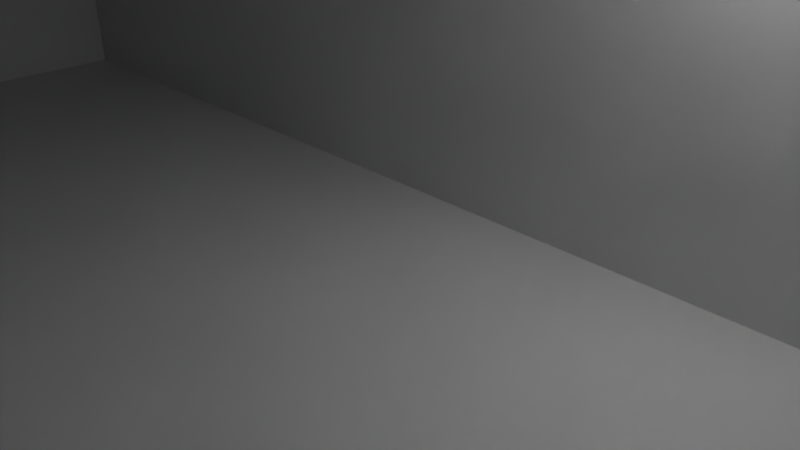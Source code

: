 # Source: Factory.blend  (saved by Blender 2.73.0; exported with 4.5.12 LTS)
import bpy
from mathutils import Matrix  # noqa: F401  (used for matrix-valued properties, if any)

bpy.ops.wm.read_factory_settings(use_empty=True)
scene = bpy.context.scene
scene.name = 'Scene'

# ---- collections
col_collection_1 = bpy.data.collections.new('Collection 1'); scene.collection.children.link(col_collection_1)

# ---- materials (node trees are filled in below, after node groups)
mat_material = bpy.data.materials.new('Material')
mat_material.alpha_threshold = 0.0
mat_material.use_transparent_shadow = False
mat_material.roughness = 0.5
mat_material.line_color = (0.0, 0.0, 0.0, 1.0)

# ---- material node trees

# ---- world
world_world = bpy.data.worlds.new('World'); scene.world = world_world
world_world.color = (0.05088, 0.05088, 0.05088)
world_world.use_sun_shadow = False
world_world.sun_shadow_jitter_overblur = 0.0
world_world.cycles.sampling_method = 'MANUAL'
world_world.cycles.sample_map_resolution = 256

# ---- cameras
cam_camera = bpy.data.cameras.new('Camera')
cam_camera.clip_end = 100.0
cam_camera.lens = 35.0
cam_camera.sensor_width = 32.0
cam_camera.sensor_height = 18.0
cam_camera.ortho_scale = 7.314
cam_camera.dof.focus_distance = 0.0
cam_camera.dof.aperture_fstop = 128.0

# ---- lights
light_point_008 = bpy.data.lights.new('Point.008', 'POINT')
light_point_008.transmission_factor = 0.0
light_point_008.energy = 100.0
light_point_008.shadow_buffer_clip_start = 0.5
light_point_008.shadow_soft_size = 0.1
light_point_008.shadow_maximum_resolution = 0.006
light_point_008.use_absolute_resolution = True
light_point_008.cycles.use_multiple_importance_sampling = False
light_point_007 = bpy.data.lights.new('Point.007', 'POINT')
light_point_007.transmission_factor = 0.0
light_point_007.energy = 100.0
light_point_007.shadow_buffer_clip_start = 0.5
light_point_007.shadow_soft_size = 0.1
light_point_007.shadow_maximum_resolution = 0.006
light_point_007.use_absolute_resolution = True
light_point_007.cycles.use_multiple_importance_sampling = False
light_point_006 = bpy.data.lights.new('Point.006', 'POINT')
light_point_006.transmission_factor = 0.0
light_point_006.energy = 100.0
light_point_006.shadow_buffer_clip_start = 0.5
light_point_006.shadow_soft_size = 0.1
light_point_006.shadow_maximum_resolution = 0.006
light_point_006.use_absolute_resolution = True
light_point_006.cycles.use_multiple_importance_sampling = False
light_point_005 = bpy.data.lights.new('Point.005', 'POINT')
light_point_005.transmission_factor = 0.0
light_point_005.energy = 100.0
light_point_005.shadow_buffer_clip_start = 0.5
light_point_005.shadow_soft_size = 0.1
light_point_005.shadow_maximum_resolution = 0.006
light_point_005.use_absolute_resolution = True
light_point_005.cycles.use_multiple_importance_sampling = False
light_point_004 = bpy.data.lights.new('Point.004', 'POINT')
light_point_004.transmission_factor = 0.0
light_point_004.energy = 100.0
light_point_004.shadow_buffer_clip_start = 0.5
light_point_004.shadow_soft_size = 0.1
light_point_004.shadow_maximum_resolution = 0.006
light_point_004.use_absolute_resolution = True
light_point_004.cycles.use_multiple_importance_sampling = False
light_point_003 = bpy.data.lights.new('Point.003', 'POINT')
light_point_003.transmission_factor = 0.0
light_point_003.energy = 100.0
light_point_003.shadow_buffer_clip_start = 0.5
light_point_003.shadow_soft_size = 0.1
light_point_003.shadow_maximum_resolution = 0.006
light_point_003.use_absolute_resolution = True
light_point_003.cycles.use_multiple_importance_sampling = False
light_point_002 = bpy.data.lights.new('Point.002', 'POINT')
light_point_002.transmission_factor = 0.0
light_point_002.energy = 100.0
light_point_002.shadow_buffer_clip_start = 0.5
light_point_002.shadow_soft_size = 0.1
light_point_002.shadow_maximum_resolution = 0.006
light_point_002.use_absolute_resolution = True
light_point_002.cycles.use_multiple_importance_sampling = False
light_point_001 = bpy.data.lights.new('Point.001', 'POINT')
light_point_001.transmission_factor = 0.0
light_point_001.energy = 100.0
light_point_001.shadow_buffer_clip_start = 0.5
light_point_001.shadow_soft_size = 0.1
light_point_001.shadow_maximum_resolution = 0.006
light_point_001.use_absolute_resolution = True
light_point_001.cycles.use_multiple_importance_sampling = False
light_point = bpy.data.lights.new('Point', 'POINT')
light_point.transmission_factor = 0.0
light_point.energy = 100.0
light_point.shadow_buffer_clip_start = 0.5
light_point.shadow_soft_size = 0.1
light_point.shadow_maximum_resolution = 0.006
light_point.use_absolute_resolution = True
light_point.cycles.use_multiple_importance_sampling = False
light_lamp = bpy.data.lights.new('Lamp', 'POINT')
light_lamp.transmission_factor = 0.0
light_lamp.cutoff_distance = 30.0
light_lamp.energy = 100.0
light_lamp.shadow_buffer_clip_start = 1.001
light_lamp.shadow_soft_size = 0.1
light_lamp.shadow_maximum_resolution = 0.006
light_lamp.use_absolute_resolution = True
light_lamp.cycles.use_multiple_importance_sampling = False

# ---- meshes
me_cylinder = bpy.data.meshes.new('Cylinder')
me_cylinder.from_pydata([(-4.844e-08, 1.767, -7.204), (-4.844e-08, 1.767, -5.347), (0.3447, 1.733, -7.204), (0.3447, 1.733, -5.347), (0.6762, 1.632, -7.204), (0.6762, 1.632, -5.347), (0.9816, 1.469, -7.204), (0.9816, 1.469, -5.347), (1.249, 1.249, -7.204), (1.249, 1.249, -5.347), (1.469, 0.9816, -7.204), (1.469, 0.9816, -5.347), (1.632, 0.6762, -7.204), (1.632, 0.6762, -5.347), (1.733, 0.3447, -7.204), (1.733, 0.3447, -5.347), (1.767, -1.065e-07, -7.204), (1.767, -1.065e-07, -5.347), (1.733, -0.3447, -7.204), (1.733, -0.3447, -5.347), (1.632, -0.6762, -7.204), (1.632, -0.6762, -5.347), (1.469, -0.9816, -7.204), (1.469, -0.9816, -5.347), (1.249, -1.249, -7.204), (1.249, -1.249, -5.347), (0.9816, -1.469, -7.204), (0.9816, -1.469, -5.347), (0.6762, -1.632, -7.204), (0.6762, -1.632, -5.347), (0.3447, -1.733, -7.204), (0.3447, -1.733, -5.347), (-6.242e-07, -1.767, -7.204), (-6.242e-07, -1.767, -5.347), (-0.3447, -1.733, -7.204), (-0.3447, -1.733, -5.347), (-0.6762, -1.632, -7.204), (-0.6762, -1.632, -5.347), (-0.9816, -1.469, -7.204), (-0.9816, -1.469, -5.347), (-1.249, -1.249, -7.204), (-1.249, -1.249, -5.347), (-1.469, -0.9816, -7.204), (-1.469, -0.9816, -5.347), (-1.632, -0.6762, -7.204), (-1.632, -0.6762, -5.347), (-1.733, -0.3447, -7.204), (-1.733, -0.3447, -5.347), (-1.767, 1.466e-06, -7.204), (-1.767, 1.466e-06, -5.347), (-1.733, 0.3447, -7.204), (-1.733, 0.3447, -5.347), (-1.632, 0.6762, -7.204), (-1.632, 0.6762, -5.347), (-1.469, 0.9816, -7.204), (-1.469, 0.9816, -5.347), (-1.249, 1.249, -7.204), (-1.249, 1.249, -5.347), (-0.9816, 1.469, -7.204), (-0.9816, 1.469, -5.347), (-0.6762, 1.632, -7.204), (-0.6762, 1.632, -5.347), (-0.3447, 1.733, -7.204), (-0.3447, 1.733, -5.347), (-3.808e-08, 1.648, -3.645), (0.3215, 1.616, -3.645), (0.6306, 1.522, -3.645), (0.9154, 1.37, -3.645), (1.165, 1.165, -3.645), (1.37, 0.9154, -3.645), (1.522, 0.6306, -3.645), (1.616, 0.3215, -3.645), (1.648, -7.899e-08, -3.645), (1.616, -0.3215, -3.645), (1.522, -0.6306, -3.645), (1.37, -0.9154, -3.645), (1.165, -1.165, -3.645), (0.9154, -1.37, -3.645), (0.6306, -1.522, -3.645), (0.3215, -1.616, -3.645), (-5.75e-07, -1.648, -3.645), (-0.3215, -1.616, -3.645), (-0.6306, -1.522, -3.645), (-0.9154, -1.37, -3.645), (-1.165, -1.165, -3.645), (-1.37, -0.9154, -3.645), (-1.522, -0.6306, -3.645), (-1.616, -0.3215, -3.645), (-1.648, 1.388e-06, -3.645), (-1.616, 0.3215, -3.645), (-1.522, 0.6306, -3.645), (-1.37, 0.9154, -3.645), (-1.165, 1.165, -3.645), (-0.9154, 1.37, -3.645), (-0.6306, 1.522, -3.645), (-0.3215, 1.616, -3.645), (8.281e-09, 1.353, -1.805), (0.2639, 1.327, -1.805), (0.5176, 1.25, -1.805), (0.7515, 1.125, -1.805), (0.9564, 0.9564, -1.805), (1.125, 0.7515, -1.805), (1.25, 0.5176, -1.805), (1.327, 0.2639, -1.805), (1.353, -8.788e-09, -1.805), (1.327, -0.2639, -1.805), (1.25, -0.5176, -1.805), (1.125, -0.7515, -1.805), (0.9564, -0.9564, -1.805), (0.7515, -1.125, -1.805), (0.5176, -1.25, -1.805), (0.2639, -1.327, -1.805), (-4.324e-07, -1.353, -1.805), (-0.2639, -1.327, -1.805), (-0.5176, -1.25, -1.805), (-0.7515, -1.125, -1.805), (-0.9564, -0.9564, -1.805), (-1.125, -0.7515, -1.805), (-1.25, -0.5176, -1.805), (-1.327, -0.2639, -1.805), (-1.353, 1.195e-06, -1.805), (-1.327, 0.2639, -1.805), (-1.25, 0.5176, -1.805), (-1.125, 0.7515, -1.805), (-0.9564, 0.9564, -1.805), (-0.7515, 1.125, -1.805), (-0.5176, 1.25, -1.805), (-0.2639, 1.327, -1.805), (3.918e-08, 1.111, -0.04669), (0.2168, 1.09, -0.04669), (0.4253, 1.027, -0.04669), (0.6175, 0.9241, -0.04669), (0.7859, 0.7859, -0.04669), (0.9241, 0.6175, -0.04669), (1.027, 0.4253, -0.04669), (1.09, 0.2168, -0.04669), (1.111, 4.525e-08, -0.04669), (1.09, -0.2168, -0.04669), (1.027, -0.4253, -0.04669), (0.9241, -0.6175, -0.04669), (0.7859, -0.7859, -0.04669), (0.6175, -0.9241, -0.04669), (0.4253, -1.027, -0.04669), (0.2168, -1.09, -0.04669), (-3.23e-07, -1.111, -0.04669), (-0.2168, -1.09, -0.04669), (-0.4253, -1.027, -0.04669), (-0.6175, -0.9241, -0.04669), (-0.7859, -0.7859, -0.04669), (-0.9241, -0.6175, -0.04669), (-1.027, -0.4253, -0.04669), (-1.09, -0.2168, -0.04669), (-1.111, 1.035e-06, -0.04669), (-1.09, 0.2168, -0.04669), (-1.027, 0.4253, -0.04669), (-0.9241, 0.6175, -0.04669), (-0.7859, 0.7859, -0.04669), (-0.6175, 0.9241, -0.04669), (-0.4253, 1.027, -0.04669), (-0.2168, 1.09, -0.04669), (5.419e-08, 0.9792, 1.413), (0.191, 0.9604, 1.413), (0.3747, 0.9046, 1.413), (0.544, 0.8142, 1.413), (0.6924, 0.6924, 1.413), (0.8142, 0.544, 1.413), (0.9046, 0.3747, 1.413), (0.9604, 0.191, 1.413), (0.9792, 7.932e-08, 1.413), (0.9604, -0.191, 1.413), (0.9046, -0.3747, 1.413), (0.8142, -0.544, 1.413), (0.6924, -0.6924, 1.413), (0.544, -0.8142, 1.413), (0.3747, -0.9046, 1.413), (0.191, -0.9604, 1.413), (-2.649e-07, -0.9792, 1.413), (-0.191, -0.9604, 1.413), (-0.3747, -0.9046, 1.413), (-0.544, -0.8142, 1.413), (-0.6924, -0.6924, 1.413), (-0.8142, -0.544, 1.413), (-0.9046, -0.3747, 1.413), (-0.9604, -0.191, 1.413), (-0.9792, 9.509e-07, 1.413), (-0.9604, 0.191, 1.413), (-0.9046, 0.3747, 1.413), (-0.8142, 0.544, 1.413), (-0.6924, 0.6924, 1.413), (-0.544, 0.8142, 1.413), (-0.3747, 0.9046, 1.413), (-0.191, 0.9604, 1.413), (5.784e-08, 0.8215, 3.065), (0.1603, 0.8057, 3.065), (0.3144, 0.7589, 3.065), (0.4564, 0.683, 3.065), (0.5809, 0.5809, 3.065), (0.683, 0.4564, 3.065), (0.7589, 0.3144, 3.065), (0.8057, 0.1603, 3.065), (0.8215, 1.181e-07, 3.065), (0.8057, -0.1603, 3.065), (0.7589, -0.3144, 3.065), (0.683, -0.4564, 3.065), (0.5809, -0.5809, 3.065), (0.4564, -0.683, 3.065), (0.3144, -0.7589, 3.065), (0.1603, -0.8057, 3.065), (-2.098e-07, -0.8215, 3.065), (-0.1603, -0.8057, 3.065), (-0.3144, -0.7589, 3.065), (-0.4564, -0.683, 3.065), (-0.5809, -0.5809, 3.065), (-0.683, -0.4564, 3.065), (-0.7589, -0.3144, 3.065), (-0.8057, -0.1603, 3.065), (-0.8215, 8.493e-07, 3.065), (-0.8057, 0.1603, 3.065), (-0.7589, 0.3144, 3.065), (-0.683, 0.4564, 3.065), (-0.5809, 0.5809, 3.065), (-0.4564, 0.683, 3.065), (-0.3144, 0.7589, 3.065), (-0.1603, 0.8057, 3.065)], [], [(0, 1, 3, 2), (2, 3, 5, 4), (4, 5, 7, 6), (6, 7, 9, 8), (8, 9, 11, 10), (10, 11, 13, 12), (12, 13, 15, 14), (14, 15, 17, 16), (16, 17, 19, 18), (18, 19, 21, 20), (20, 21, 23, 22), (22, 23, 25, 24), (24, 25, 27, 26), (26, 27, 29, 28), (28, 29, 31, 30), (30, 31, 33, 32), (32, 33, 35, 34), (34, 35, 37, 36), (36, 37, 39, 38), (38, 39, 41, 40), (40, 41, 43, 42), (42, 43, 45, 44), (44, 45, 47, 46), (46, 47, 49, 48), (48, 49, 51, 50), (50, 51, 53, 52), (52, 53, 55, 54), (54, 55, 57, 56), (56, 57, 59, 58), (58, 59, 61, 60), (1, 63, 95, 64), (62, 63, 1, 0), (60, 61, 63, 62), (0, 2, 4, 6, 8, 10, 12, 14, 16, 18, 20, 22, 24, 26, 28, 30, 32, 34, 36, 38, 40, 42, 44, 46, 48, 50, 52, 54, 56, 58, 60, 62), (86, 85, 117, 118), (43, 41, 84, 85), (21, 19, 73, 74), (49, 47, 87, 88), (5, 3, 65, 66), (27, 25, 76, 77), (55, 53, 90, 91), (11, 9, 68, 69), (33, 31, 79, 80), (61, 59, 93, 94), (39, 37, 82, 83), (3, 1, 64, 65), (17, 15, 71, 72), (45, 43, 85, 86), (23, 21, 74, 75), (51, 49, 88, 89), (7, 5, 66, 67), (29, 27, 77, 78), (57, 55, 91, 92), (35, 33, 80, 81), (13, 11, 69, 70), (63, 61, 94, 95), (41, 39, 83, 84), (19, 17, 72, 73), (47, 45, 86, 87), (25, 23, 75, 76), (53, 51, 89, 90), (9, 7, 67, 68), (31, 29, 78, 79), (59, 57, 92, 93), (37, 35, 81, 82), (15, 13, 70, 71), (120, 119, 151, 152), (75, 74, 106, 107), (95, 94, 126, 127), (84, 83, 115, 116), (73, 72, 104, 105), (93, 92, 124, 125), (82, 81, 113, 114), (71, 70, 102, 103), (91, 90, 122, 123), (69, 68, 100, 101), (80, 79, 111, 112), (89, 88, 120, 121), (67, 66, 98, 99), (78, 77, 109, 110), (87, 86, 118, 119), (65, 64, 96, 97), (76, 75, 107, 108), (64, 95, 127, 96), (85, 84, 116, 117), (74, 73, 105, 106), (94, 93, 125, 126), (83, 82, 114, 115), (72, 71, 103, 104), (92, 91, 123, 124), (81, 80, 112, 113), (70, 69, 101, 102), (90, 89, 121, 122), (68, 67, 99, 100), (79, 78, 110, 111), (88, 87, 119, 120), (66, 65, 97, 98), (77, 76, 108, 109), (154, 153, 185, 186), (98, 97, 129, 130), (109, 108, 140, 141), (118, 117, 149, 150), (107, 106, 138, 139), (127, 126, 158, 159), (116, 115, 147, 148), (105, 104, 136, 137), (125, 124, 156, 157), (114, 113, 145, 146), (103, 102, 134, 135), (123, 122, 154, 155), (101, 100, 132, 133), (112, 111, 143, 144), (121, 120, 152, 153), (99, 98, 130, 131), (110, 109, 141, 142), (119, 118, 150, 151), (97, 96, 128, 129), (108, 107, 139, 140), (96, 127, 159, 128), (117, 116, 148, 149), (106, 105, 137, 138), (126, 125, 157, 158), (115, 114, 146, 147), (104, 103, 135, 136), (124, 123, 155, 156), (113, 112, 144, 145), (102, 101, 133, 134), (122, 121, 153, 154), (100, 99, 131, 132), (111, 110, 142, 143), (188, 187, 219, 220), (132, 131, 163, 164), (143, 142, 174, 175), (152, 151, 183, 184), (130, 129, 161, 162), (141, 140, 172, 173), (150, 149, 181, 182), (139, 138, 170, 171), (159, 158, 190, 191), (148, 147, 179, 180), (137, 136, 168, 169), (157, 156, 188, 189), (146, 145, 177, 178), (135, 134, 166, 167), (155, 154, 186, 187), (133, 132, 164, 165), (144, 143, 175, 176), (153, 152, 184, 185), (131, 130, 162, 163), (142, 141, 173, 174), (151, 150, 182, 183), (129, 128, 160, 161), (140, 139, 171, 172), (128, 159, 191, 160), (149, 148, 180, 181), (138, 137, 169, 170), (158, 157, 189, 190), (147, 146, 178, 179), (136, 135, 167, 168), (156, 155, 187, 188), (145, 144, 176, 177), (134, 133, 165, 166), (193, 192, 223, 222, 221, 220, 219, 218, 217, 216, 215, 214, 213, 212, 211, 210, 209, 208, 207, 206, 205, 204, 203, 202, 201, 200, 199, 198, 197, 196, 195, 194), (177, 176, 208, 209), (166, 165, 197, 198), (186, 185, 217, 218), (164, 163, 195, 196), (175, 174, 206, 207), (184, 183, 215, 216), (162, 161, 193, 194), (173, 172, 204, 205), (182, 181, 213, 214), (171, 170, 202, 203), (191, 190, 222, 223), (180, 179, 211, 212), (169, 168, 200, 201), (189, 188, 220, 221), (178, 177, 209, 210), (167, 166, 198, 199), (187, 186, 218, 219), (165, 164, 196, 197), (176, 175, 207, 208), (185, 184, 216, 217), (163, 162, 194, 195), (174, 173, 205, 206), (183, 182, 214, 215), (161, 160, 192, 193), (172, 171, 203, 204), (160, 191, 223, 192), (181, 180, 212, 213), (170, 169, 201, 202), (190, 189, 221, 222), (179, 178, 210, 211), (168, 167, 199, 200)])
me_cylinder.use_remesh_preserve_volume = False
me_cylinder.use_remesh_preserve_attributes = False
me_cylinder.use_mirror_vertex_groups = False
me_cylinder.update()
me_cube_003 = bpy.data.meshes.new('Cube.003')
me_cube_003.from_pydata([(1.0, 1.0, -1.0), (1.0, -1.0, -1.0), (-1.0, -1.0, -1.0), (-1.0, 1.0, -1.0), (1.0, 1.0, 1.0), (1.0, -1.0, 1.0), (-1.0, -1.0, 1.0), (-1.0, 1.0, 1.0)], [], [(0, 1, 2, 3), (4, 7, 6, 5), (0, 4, 5, 1), (1, 5, 6, 2), (2, 6, 7, 3), (4, 0, 3, 7)])
_uv = me_cube_003.uv_layers.new(name='UVMap')
_uv.uv.foreach_set('vector', [0.0, 0.0, 0.0, 0.0, 0.0, 0.0, 0.0, 0.0, 0.9999, 0.9999, 0.0001002, 0.9999, 9.998e-05, 0.0001003, 0.9999, 9.998e-05, 0.9999, 9.998e-05, 0.9999, 0.9999, 9.998e-05, 0.9999, 0.0001003, 0.0001001, 0.9999, 9.998e-05, 0.9999, 0.9999, 9.998e-05, 0.9999, 9.998e-05, 0.0001, 9.998e-05, 0.9999, 0.0001002, 9.998e-05, 0.9999, 0.0001001, 0.9999, 0.9999, 0.0, 0.0, 0.0, 0.0, 0.0, 0.0, 0.0, 0.0])
me_cube_003.materials.append(mat_material)
me_cube_003.use_remesh_preserve_volume = False
me_cube_003.use_remesh_preserve_attributes = False
me_cube_003.use_mirror_vertex_groups = False
me_cube_003.update()
me_cube_002 = bpy.data.meshes.new('Cube.002')
me_cube_002.from_pydata([(1.0, 1.0, -1.0), (1.0, -1.0, -1.0), (-1.0, -1.0, -1.0), (-1.0, 1.0, -1.0), (1.0, 1.0, 1.0), (1.0, -1.0, 1.0), (-1.0, -1.0, 1.0), (-1.0, 1.0, 1.0)], [], [(0, 1, 2, 3), (4, 7, 6, 5), (0, 4, 5, 1), (1, 5, 6, 2), (2, 6, 7, 3), (4, 0, 3, 7)])
_uv = me_cube_002.uv_layers.new(name='UVMap')
_uv.uv.foreach_set('vector', [0.9999, 0.9999, 0.0001, 0.9999, 9.998e-05, 9.998e-05, 0.9999, 0.0001003, 0.9999, 0.9999, 0.0001002, 0.9999, 9.998e-05, 0.0001003, 0.9999, 9.998e-05, 0.9999, 9.998e-05, 0.9999, 0.9999, 9.998e-05, 0.9999, 0.0001003, 0.0001001, 0.9999, 9.998e-05, 0.9999, 0.9999, 9.998e-05, 0.9999, 9.998e-05, 0.0001, 9.998e-05, 0.9999, 0.0001002, 9.998e-05, 0.9999, 0.0001001, 0.9999, 0.9999, 0.0, 0.0, 0.0, 0.0, 0.0, 0.0, 0.0, 0.0])
me_cube_002.materials.append(mat_material)
me_cube_002.use_remesh_preserve_volume = False
me_cube_002.use_remesh_preserve_attributes = False
me_cube_002.use_mirror_vertex_groups = False
me_cube_002.update()
me_cube_001 = bpy.data.meshes.new('Cube.001')
me_cube_001.from_pydata([(1.0, 1.0, -1.0), (1.0, -1.0, -1.0), (-1.0, -1.0, -1.0), (-1.0, 1.0, -1.0), (1.0, 1.0, 1.0), (1.0, -1.0, 1.0), (-1.0, -1.0, 1.0), (-1.0, 1.0, 1.0)], [], [(0, 1, 2, 3), (4, 7, 6, 5), (0, 4, 5, 1), (1, 5, 6, 2), (2, 6, 7, 3), (4, 0, 3, 7)])
_uv = me_cube_001.uv_layers.new(name='UVMap')
_uv.uv.foreach_set('vector', [0.9999, 0.9999, 0.0001, 0.9999, 9.998e-05, 9.998e-05, 0.9999, 0.0001003, 0.9999, 0.9999, 0.0001002, 0.9999, 9.998e-05, 0.0001003, 0.9999, 9.998e-05, 0.9999, 9.998e-05, 0.9999, 0.9999, 9.998e-05, 0.9999, 0.0001003, 0.0001001, 0.9999, 9.998e-05, 0.9999, 0.9999, 9.998e-05, 0.9999, 9.998e-05, 0.0001, 9.998e-05, 0.9999, 0.0001002, 9.998e-05, 0.9999, 0.0001001, 0.9999, 0.9999, 0.0, 0.0, 0.0, 0.0, 0.0, 0.0, 0.0, 0.0])
me_cube_001.materials.append(mat_material)
me_cube_001.use_remesh_preserve_volume = False
me_cube_001.use_remesh_preserve_attributes = False
me_cube_001.use_mirror_vertex_groups = False
me_cube_001.update()
me_cube = bpy.data.meshes.new('Cube')
me_cube.from_pydata([(1.0, 1.0, -1.0), (1.0, -1.0, -1.0), (-1.0, -1.0, -1.0), (-1.0, 1.0, -1.0), (1.0, 1.0, 1.0), (1.0, -1.0, 1.0), (-1.0, -1.0, 1.0), (-1.0, 1.0, 1.0), (1.0, 1.0, -1.0), (-1.0, 1.0, -1.0), (1.0, 1.0, 1.0), (-1.0, 1.0, 1.0)], [], [(0, 1, 2, 3), (4, 7, 6, 5), (0, 4, 5, 1), (1, 5, 6, 2), (2, 6, 7, 3), (10, 8, 9, 11)])
_uv = me_cube.uv_layers.new(name='UVMap')
_uv.uv.foreach_set('vector', [0.9999, 0.9999, 0.0001, 0.9999, 9.998e-05, 9.998e-05, 0.9999, 0.0001003, 0.9999, 0.9999, 0.0001002, 0.9999, 9.998e-05, 0.0001003, 0.9999, 9.998e-05, 0.9999, 9.998e-05, 0.9999, 0.9999, 0.004037, 1.006, 0.0001003, 0.0001001, 0.9999, 9.998e-05, 0.9999, 0.9999, 9.998e-05, 0.9999, 9.998e-05, 0.0001, 9.998e-05, 0.9999, 0.0001002, 9.998e-05, 0.9999, 0.0001001, 0.9999, 0.9999, 0.9999, 9.998e-05, 0.9999, 0.9999, 0.0001003, 0.9999, 9.998e-05, 0.0001002])
me_cube.materials.append(mat_material)
me_cube.use_remesh_preserve_volume = False
me_cube.use_remesh_preserve_attributes = False
me_cube.use_mirror_vertex_groups = False
me_cube.update()

# ---- objects
ob_point_008 = bpy.data.objects.new('Point.008', light_point_008)
ob_point_007 = bpy.data.objects.new('Point.007', light_point_007)
ob_point_006 = bpy.data.objects.new('Point.006', light_point_006)
ob_point_005 = bpy.data.objects.new('Point.005', light_point_005)
ob_point_004 = bpy.data.objects.new('Point.004', light_point_004)
ob_point_003 = bpy.data.objects.new('Point.003', light_point_003)
ob_point_002 = bpy.data.objects.new('Point.002', light_point_002)
ob_point_001 = bpy.data.objects.new('Point.001', light_point_001)
ob_point = bpy.data.objects.new('Point', light_point)
ob_cylinder = bpy.data.objects.new('Cylinder', me_cylinder)
ob_cube_003 = bpy.data.objects.new('Cube.003', me_cube_003)
ob_cube_002 = bpy.data.objects.new('Cube.002', me_cube_002)
ob_cube_001 = bpy.data.objects.new('Cube.001', me_cube_001)
ob_cube = bpy.data.objects.new('Cube', me_cube)
ob_lamp = bpy.data.objects.new('Lamp', light_lamp)
ob_camera = bpy.data.objects.new('Camera', cam_camera)

# ---- transforms, parenting, visibility, modifiers, constraints
ob_point_008.location = (-13.51, -5.271, 31.67)
ob_point_008.lineart.crease_threshold = 0.0
ob_point_007.location = (10.25, 8.595, 30.12)
ob_point_007.lineart.crease_threshold = 0.0
ob_point_006.location = (33.77, 9.775, 13.77)
ob_point_006.lineart.crease_threshold = 0.0
ob_point_005.location = (28.45, -12.3, 14.33)
ob_point_005.lineart.crease_threshold = 0.0
ob_point_004.location = (-5.435, -30.68, 13.92)
ob_point_004.lineart.crease_threshold = 0.0
ob_point_003.location = (-23.03, -15.81, 13.04)
ob_point_003.lineart.crease_threshold = 0.0
ob_point_002.location = (-29.45, 10.61, 12.14)
ob_point_002.lineart.crease_threshold = 0.0
ob_point_001.location = (10.25, 26.76, 13.0)
ob_point_001.lineart.crease_threshold = 0.0
ob_point.location = (-3.83, 26.8, 15.22)
ob_point.lineart.crease_threshold = 0.0
ob_cylinder.location = (-7.907, 8.454, 25.71)
ob_cylinder.scale = (1.0, 1.0, 1.152)
ob_cylinder.lineart.crease_threshold = 0.0
ob_cube_003.location = (0.4292, -2.95, 7.974)
ob_cube_003.scale = (-8.417, 5.11, 1.601)
ob_cube_003.lock_rotations_4d = False
ob_cube_003.empty_display_type = 'ARROWS'
ob_cube_003.lineart.crease_threshold = 0.0
ob_cube_002.location = (0.0, -4.961, 3.137)
ob_cube_002.scale = (-11.71, 7.107, 3.329)
ob_cube_002.lock_rotations_4d = False
ob_cube_002.empty_display_type = 'ARROWS'
ob_cube_002.lineart.crease_threshold = 0.0
ob_cube_001.location = (0.0, 3.983, 6.858)
ob_cube_001.scale = (11.72, 1.881, 7.062)
ob_cube_001.lock_rotations_4d = False
ob_cube_001.empty_display_type = 'ARROWS'
ob_cube_001.lineart.crease_threshold = 0.0
ob_cube.location = (0.0, 7.973, 8.845)
ob_cube.scale = (11.7, 2.105, 9.054)
ob_cube.lock_rotations_4d = False
ob_cube.empty_display_type = 'ARROWS'
ob_cube.lineart.crease_threshold = 0.0
ob_lamp.location = (4.076, 1.005, 5.904)
ob_lamp.rotation_euler = (0.6503, 0.05522, 1.866)
ob_lamp.lock_rotations_4d = False
ob_lamp.empty_display_type = 'ARROWS'
ob_lamp.color = (0.0, 0.0, 0.0, 0.0)
ob_lamp.lineart.crease_threshold = 0.0
ob_camera.location = (7.481, -6.508, 5.344)
ob_camera.rotation_euler = (1.109, 0.01082, 0.8149)
ob_camera.lock_rotations_4d = False
ob_camera.empty_display_type = 'ARROWS'
ob_camera.color = (0.0, 0.0, 0.0, 0.0)
ob_camera.display_type = 'WIRE'
ob_camera.lineart.crease_threshold = 0.0

# ---- collection membership
col_collection_1.objects.link(ob_point_008)
col_collection_1.objects.link(ob_point_007)
col_collection_1.objects.link(ob_point_006)
col_collection_1.objects.link(ob_point_005)
col_collection_1.objects.link(ob_point_004)
col_collection_1.objects.link(ob_point_003)
col_collection_1.objects.link(ob_point_002)
col_collection_1.objects.link(ob_point_001)
col_collection_1.objects.link(ob_point)
col_collection_1.objects.link(ob_cylinder)
col_collection_1.objects.link(ob_cube_003)
col_collection_1.objects.link(ob_cube_002)
col_collection_1.objects.link(ob_cube_001)
col_collection_1.objects.link(ob_cube)
col_collection_1.objects.link(ob_lamp)
col_collection_1.objects.link(ob_camera)

# ---- scene / render settings (as saved in the file)
scene.camera = ob_camera
scene.frame_start = 1; scene.frame_end = 250; scene.frame_set(1)
scene.render.engine = 'BLENDER_EEVEE_NEXT'
scene.render.resolution_percentage = 50
scene.render.dither_intensity = 0.0
scene.cycles.use_denoising = False
scene.cycles.samples = 10
scene.cycles.sampling_pattern = 'TABULATED_SOBOL'
scene.cycles.light_sampling_threshold = 0.0
scene.cycles.use_adaptive_sampling = False
scene.cycles.use_light_tree = False
scene.cycles.blur_glossy = 0.0
scene.cycles.pixel_filter_type = 'GAUSSIAN'
scene.cycles.sample_clamp_indirect = 0.0
scene.view_settings.view_transform = 'Standard'
bpy.context.view_layer.update()
